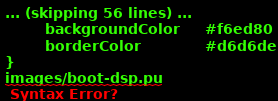

The diagram above was rendered by PlantUML. Its source (embedded in the PNG):
@startuml
hidefootbox
skinparam componentStyle uml2

skinparam defaultFontColor	#33335b

skinparam rectangle {
	color		#d6d6de
	backgroundColor	#ffffff
}

skinparam component {
	backgroundColor	#ffffff
	borderColor	#33335b
	arrowColor	#f05772
}

skinparam interface {
	backgroundColor	#ffffff
	borderColor	#f05772
}

skinparam class {
	backgroundColor	#ffffff
	borderColor	#33335b
	arrowColor	#f05772
}
skinparam stereotypeCBackgroundColor	#6fccdd

skinparam sequence {
	arrowColor		#4a4a86
	lifeLineBorderColor	#f05772
	groupBorderColor	#a1a1ca
	boxBorderColor		#a1a1ca
	dividerBorderColor	#d6d6de
	dividerBorderThickness	1
}
skinparam participant {
	borderColor		#33335b
	backgroundColor		#ffffff
}
skinparam actor {
	borderColor		#33335b
	backgroundColor		#ffffff
}

skinparam state {
	borderColor		#33335b
	backgroundColor		#ffffff
}

skinparam node {
	backgroundColor		#ffffff
}

skinparam note {
	backgroundColor 	#f6ed80
	borderColor		#d6d6de
}
images/boot-dsp.pu

@enduml